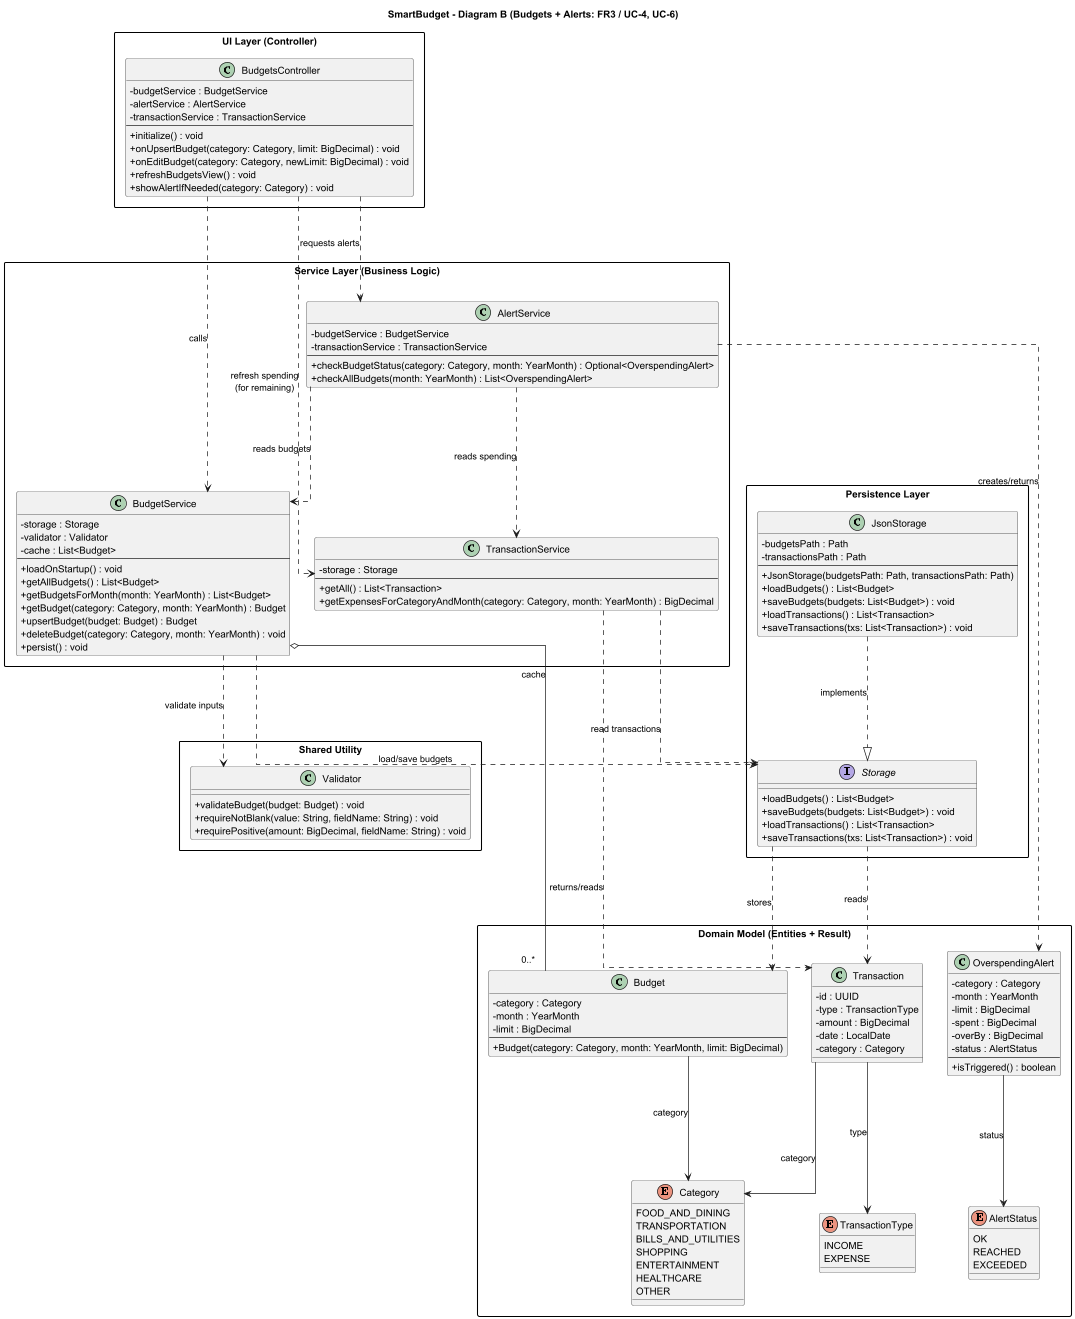

The diagram above was rendered by PlantUML. Its source (embedded in the PNG):
@startuml
title SmartBudget - Diagram B (Budgets + Alerts: FR3 / UC-4, UC-6)

skinparam classAttributeIconSize 0
skinparam packageStyle rectangle
skinparam linetype ortho
skinparam ranksep 150

package "UI Layer (Controller)" as UI {
  class BudgetsController {
    - budgetService : BudgetService
    - alertService : AlertService
    - transactionService : TransactionService
    --
    + initialize() : void
    + onUpsertBudget(category: Category, limit: BigDecimal) : void
    + onEditBudget(category: Category, newLimit: BigDecimal) : void
    + refreshBudgetsView() : void
    + showAlertIfNeeded(category: Category) : void
  }
}

package "Service Layer (Business Logic)\n" as SVC {
  class BudgetService {
    - storage : Storage
    - validator : Validator
    - cache : List<Budget>
    --
    + loadOnStartup() : void
    + getAllBudgets() : List<Budget>
    + getBudgetsForMonth(month: YearMonth) : List<Budget>
    + getBudget(category: Category, month: YearMonth) : Budget
    + upsertBudget(budget: Budget) : Budget
    + deleteBudget(category: Category, month: YearMonth) : void
    + persist() : void
  }

  class AlertService {
    - budgetService : BudgetService
    - transactionService : TransactionService
    --
    + checkBudgetStatus(category: Category, month: YearMonth) : Optional<OverspendingAlert>
    + checkAllBudgets(month: YearMonth) : List<OverspendingAlert>
  }

  class TransactionService {
    - storage : Storage
    --
    + getAll() : List<Transaction>
    + getExpensesForCategoryAndMonth(category: Category, month: YearMonth) : BigDecimal
  }
}

package "Domain Model (Entities + Result)" as DOMAIN {

  enum Category {
    FOOD_AND_DINING
    TRANSPORTATION
    BILLS_AND_UTILITIES
    SHOPPING
    ENTERTAINMENT
    HEALTHCARE
    OTHER
  }

  enum TransactionType {
    INCOME
    EXPENSE
  }

  class Budget {
    - category : Category
    - month : YearMonth
    - limit : BigDecimal
    --
    + Budget(category: Category, month: YearMonth, limit: BigDecimal)
  }

  class OverspendingAlert {
    - category : Category
    - month : YearMonth
    - limit : BigDecimal
    - spent : BigDecimal
    - overBy : BigDecimal
    - status : AlertStatus
    --
    + isTriggered() : boolean
  }

  enum AlertStatus {
    OK
    REACHED
    EXCEEDED
  }

  ' Minimal transaction model (only what budgets/alerts need)
  class Transaction {
    - id : UUID
    - type : TransactionType
    - amount : BigDecimal
    - date : LocalDate
    - category : Category
  }
}

package "Persistence Layer" as PERSIST {
  interface Storage {
    + loadBudgets() : List<Budget>
    + saveBudgets(budgets: List<Budget>) : void
    + loadTransactions() : List<Transaction>
    + saveTransactions(txs: List<Transaction>) : void
  }

  class JsonStorage {
    - budgetsPath : Path
    - transactionsPath : Path
    --
    + JsonStorage(budgetsPath: Path, transactionsPath: Path)
    + loadBudgets() : List<Budget>
    + saveBudgets(budgets: List<Budget>) : void
    + loadTransactions() : List<Transaction>
    + saveTransactions(txs: List<Transaction>) : void
  }
}

package "Shared Utility" as UTIL {
  class Validator {
    + validateBudget(budget: Budget) : void
    + requireNotBlank(value: String, fieldName: String) : void
    + requirePositive(amount: BigDecimal, fieldName: String) : void
  }
}

' -------------------------
' Relationships / Dependencies
' -------------------------

' Controller talks to services only (MVC)
BudgetsController ..> BudgetService : calls
BudgetsController ..> AlertService : requests alerts
BudgetsController ..> TransactionService : refresh spending\n(for remaining)

' Services and their responsibilities
BudgetService o-- "0..*" Budget : cache
BudgetService ..> Storage : load/save budgets
BudgetService ..> Validator : validate inputs

TransactionService ..> Storage : read transactions
TransactionService ..> Transaction : returns/reads

AlertService ..> BudgetService : reads budgets
AlertService ..> TransactionService : reads spending
AlertService ..> OverspendingAlert : creates/returns

' Domain links
OverspendingAlert --> AlertStatus : status

' Added associations for clarity (requested)
Transaction --> Category : category
Transaction --> TransactionType : type
Budget --> Category : category

' Persistence implementation
JsonStorage ..|> Storage : implements
Storage ..> Budget : stores
Storage ..> Transaction : reads

@enduml